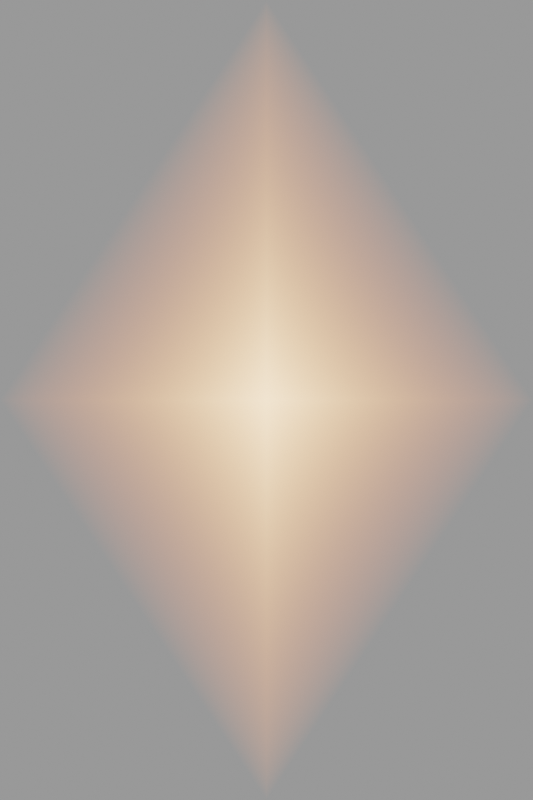 # Source: ChargeBlast.blend  (saved by Blender 3.5.10; exported with 4.5.12 LTS)
import bpy
from mathutils import Matrix  # noqa: F401  (used for matrix-valued properties, if any)

bpy.ops.wm.read_factory_settings(use_empty=True)
scene = bpy.context.scene
scene.name = 'SmallShot'

# ---- collections
col_collection = bpy.data.collections.new('Collection'); scene.collection.children.link(col_collection)

# ---- materials (node trees are filled in below, after node groups)
mat_material_001 = bpy.data.materials.new('Material.001')

# ---- material node trees
mat_material_001.use_nodes = True; mat_material_001.node_tree.nodes.clear()
_N = mat_material_001.node_tree.nodes; _L = mat_material_001.node_tree.links
n0 = _N.new('ShaderNodeNewGeometry'); n0.name = 'Geometry'; n0.location = (-809, 71)
n1 = _N.new('ShaderNodeVectorMath'); n1.name = 'Vector Math'; n1.location = (-601, 105)
n1.operation = 'LENGTH'
n2 = _N.new('ShaderNodeMath'); n2.name = 'Math.001'; n2.location = (-409, 120)
n2.operation = 'SUBTRACT'
n2.inputs[0].default_value = 1.0
n3 = _N.new('ShaderNodeOutputMaterial'); n3.name = 'Material Output'; n3.location = (318, 300)
n4 = _N.new('ShaderNodeVolumePrincipled'); n4.name = 'Principled Volume'; n4.location = (29, 272)
n4.inputs[2].default_value = 0.0
n4.inputs[8].default_value = 1.0
n5 = _N.new('ShaderNodeMapRange'); n5.name = 'Map Range'; n5.location = (-169, 60)
n5.inputs[1].default_value = 5.5
n5.inputs[2].default_value = 6.7
n5.inputs[3].default_value = 1000.0
n5.inputs[4].default_value = 4000.0
n6 = _N.new('ShaderNodeCameraData'); n6.name = 'Camera Data'; n6.location = (-438, -84)
n6.width = 180
_L.new(n4.outputs[0], n3.inputs[1])
_L.new(n0.outputs[0], n1.inputs[0])
_L.new(n1.outputs[1], n2.inputs[1])
_L.new(n5.outputs[0], n4.inputs[10])
_L.new(n6.outputs[2], n5.inputs[0])
n3.is_active_output = True

# ---- cameras
cam_camera = bpy.data.cameras.new('Camera')
cam_camera.type = 'ORTHO'
cam_camera.clip_end = 100.0
cam_camera.ortho_scale = 3.0

# ---- meshes
me_blast = bpy.data.meshes.new('Blast')
me_blast.from_pydata([(-1.192e-07, 1.5, 0.0), (0.0, 0.0, -1.0), (0.0, 0.0, 1.0), (-1.0, -5.96e-08, 0.0), (1.192e-07, -1.5, 0.0), (1.0, 5.96e-08, 0.0)], [], [(1, 3, 0), (3, 2, 0), (1, 0, 5), (2, 5, 0), (1, 4, 3), (2, 3, 4), (1, 5, 4), (2, 4, 5)])
_uv = me_blast.uv_layers.new(name='UVMap')
_uv.uv.foreach_set('vector', [0.25, 0.625, 0.25, 0.75, 0.125, 0.625, 0.5, 0.0, 0.625, 0.125, 0.5, 0.125, 0.25, 0.625, 0.125, 0.625, 0.25, 0.5, 0.625, 0.125, 0.5, 0.25, 0.5, 0.125, 0.25, 0.625, 0.375, 0.625, 0.25, 0.75, 0.625, 0.875, 0.5, 0.875, 0.5, 0.75, 0.25, 0.625, 0.25, 0.5, 0.375, 0.625, 0.625, 0.375, 0.5, 0.5, 0.5, 0.375])
me_blast.materials.append(mat_material_001)
me_blast.update()

# ---- objects
ob_camera = bpy.data.objects.new('Camera', cam_camera)
ob_blast = bpy.data.objects.new('Blast', me_blast)

# ---- transforms, parenting, visibility, modifiers, constraints
ob_camera.location = (0.0, 0.0, 5.8)
ob_camera.lock_rotations_4d = False
ob_camera.empty_display_type = 'ARROWS'
ob_camera.color = (0.0, 0.0, 0.0, 0.0)
ob_camera.display_type = 'WIRE'
ob_camera.lineart.crease_threshold = 0.0
ob_blast.location = (0.0, 0.0, 0.0)

# ---- collection membership
col_collection.objects.link(ob_camera)
col_collection.objects.link(ob_blast)

# ---- scene / render settings (as saved in the file)
scene.camera = ob_camera
scene.frame_start = 1; scene.frame_end = 250; scene.frame_set(0)
scene.render.engine = 'CYCLES'
scene.render.resolution_x = 6
scene.render.resolution_y = 9
scene.render.filter_size = 0.01
scene.render.film_transparent = True
scene.render.use_sequencer = False
scene.cycles.use_denoising = False
scene.cycles.sampling_pattern = 'TABULATED_SOBOL'
scene.cycles.use_adaptive_sampling = False
scene.cycles.filter_width = 0.01
scene.view_settings.view_transform = 'Filmic'
bpy.context.view_layer.update()

# ---- added for rendering (the .blend has no usable light): sun + grey world if the file has none
light_auto_sun = bpy.data.lights.new('AutoSun', 'SUN')
light_auto_sun.energy = 3.0
light_auto_sun.angle = 0.0523599
ob_auto_sun = bpy.data.objects.new('AutoSun', light_auto_sun)
scene.collection.objects.link(ob_auto_sun)
ob_auto_sun.rotation_euler = (0.872665, 0.174533, 0.523599)
if scene.world is None:
    world_auto = bpy.data.worlds.new('AutoWorld')
    world_auto.color = (0.3, 0.3, 0.3)
    scene.world = world_auto
bpy.context.view_layer.update()
